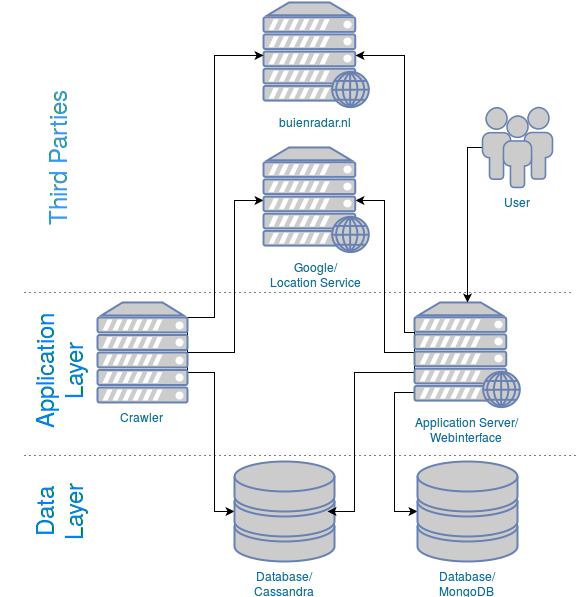

The diagram above was exported from draw.io. Its source (the exported page's mxGraphModel, read from the mxfile embedded in the PNG):
<mxGraphModel dx="876" dy="1588" grid="1" gridSize="10" guides="1" tooltips="1" connect="1" arrows="1" fold="1" page="1" pageScale="1" pageWidth="826" pageHeight="1169" background="#ffffff" math="0" shadow="0">
  <root>
    <mxCell id="0" />
    <mxCell id="1" parent="0" />
    <mxCell id="2" value="buienradar.nl&lt;br&gt;" style="fontColor=#0066CC;verticalAlign=top;verticalLabelPosition=bottom;labelPosition=center;align=center;html=1;fillColor=#CCCCCC;strokeColor=#6881B3;gradientColor=none;gradientDirection=north;strokeWidth=2;shape=mxgraph.networks.web_server;" parent="1" vertex="1">
      <mxGeometry x="369" y="-130" width="105" height="105" as="geometry" />
    </mxCell>
    <mxCell id="24" style="edgeStyle=orthogonalEdgeStyle;rounded=0;html=1;exitX=1;exitY=0.15;exitPerimeter=0;entryX=0;entryY=0.5;entryPerimeter=0;jettySize=auto;orthogonalLoop=1;" edge="1" parent="1" source="3" target="9">
      <mxGeometry relative="1" as="geometry">
        <Array as="points">
          <mxPoint x="293" y="220" />
          <mxPoint x="340" y="220" />
          <mxPoint x="340" y="68" />
        </Array>
      </mxGeometry>
    </mxCell>
    <mxCell id="26" style="edgeStyle=orthogonalEdgeStyle;rounded=0;html=1;exitX=1;exitY=0.5;exitPerimeter=0;entryX=0;entryY=0.5;entryPerimeter=0;jettySize=auto;orthogonalLoop=1;" edge="1" parent="1" source="3" target="4">
      <mxGeometry relative="1" as="geometry">
        <Array as="points">
          <mxPoint x="293" y="240" />
          <mxPoint x="320" y="240" />
          <mxPoint x="320" y="379" />
        </Array>
      </mxGeometry>
    </mxCell>
    <mxCell id="28" style="edgeStyle=orthogonalEdgeStyle;rounded=0;html=1;exitX=1;exitY=0.15;exitPerimeter=0;entryX=0;entryY=0.5;entryPerimeter=0;jettySize=auto;orthogonalLoop=1;" edge="1" parent="1" source="3" target="2">
      <mxGeometry relative="1" as="geometry">
        <Array as="points">
          <mxPoint x="320" y="185" />
          <mxPoint x="320" y="-77" />
        </Array>
      </mxGeometry>
    </mxCell>
    <mxCell id="3" value="Crawler&lt;br&gt;" style="fontColor=#0066CC;verticalAlign=top;verticalLabelPosition=bottom;labelPosition=center;align=center;html=1;fillColor=#CCCCCC;strokeColor=#6881B3;gradientColor=none;gradientDirection=north;strokeWidth=2;shape=mxgraph.networks.server;" parent="1" vertex="1">
      <mxGeometry x="203" y="170" width="90" height="100" as="geometry" />
    </mxCell>
    <mxCell id="4" value="Database/&lt;br&gt;Cassandra&lt;br&gt;" style="fontColor=#0066CC;verticalAlign=top;verticalLabelPosition=bottom;labelPosition=center;align=center;html=1;fillColor=#CCCCCC;strokeColor=#6881B3;gradientColor=none;gradientDirection=north;strokeWidth=2;shape=mxgraph.networks.storage;" parent="1" vertex="1">
      <mxGeometry x="340" y="329" width="100" height="100" as="geometry" />
    </mxCell>
    <mxCell id="13" style="edgeStyle=orthogonalEdgeStyle;rounded=0;html=1;exitX=0;exitY=0.5;exitPerimeter=0;entryX=1;entryY=0.5;entryPerimeter=0;startArrow=none;startFill=0;endArrow=classic;endFill=1;jettySize=auto;orthogonalLoop=1;fontSize=20;fontColor=#FF8000;" parent="1" edge="1">
      <mxGeometry relative="1" as="geometry">
        <mxPoint x="520" y="223" as="sourcePoint" />
        <mxPoint x="433" y="379" as="targetPoint" />
        <Array as="points">
          <mxPoint x="520" y="240" />
          <mxPoint x="460" y="240" />
          <mxPoint x="460" y="379" />
        </Array>
      </mxGeometry>
    </mxCell>
    <mxCell id="23" style="edgeStyle=orthogonalEdgeStyle;rounded=0;html=1;exitX=0;exitY=0.14;exitPerimeter=0;entryX=0.88;entryY=0.5;entryPerimeter=0;jettySize=auto;orthogonalLoop=1;" edge="1" parent="1" source="6" target="9">
      <mxGeometry relative="1" as="geometry">
        <Array as="points">
          <mxPoint x="520" y="220" />
          <mxPoint x="490" y="220" />
          <mxPoint x="490" y="68" />
        </Array>
      </mxGeometry>
    </mxCell>
    <mxCell id="27" style="edgeStyle=orthogonalEdgeStyle;rounded=0;html=1;exitX=0;exitY=0.5;exitPerimeter=0;entryX=0.88;entryY=0.5;entryPerimeter=0;jettySize=auto;orthogonalLoop=1;" edge="1" parent="1" source="6" target="2">
      <mxGeometry relative="1" as="geometry">
        <Array as="points">
          <mxPoint x="520" y="200" />
          <mxPoint x="510" y="200" />
          <mxPoint x="510" y="-77" />
        </Array>
      </mxGeometry>
    </mxCell>
    <mxCell id="31" style="edgeStyle=orthogonalEdgeStyle;rounded=0;html=1;exitX=0;exitY=0.93;exitPerimeter=0;entryX=0;entryY=0.5;entryPerimeter=0;jettySize=auto;orthogonalLoop=1;" edge="1" parent="1" source="6" target="30">
      <mxGeometry relative="1" as="geometry">
        <Array as="points">
          <mxPoint x="520" y="260" />
          <mxPoint x="500" y="260" />
          <mxPoint x="500" y="379" />
        </Array>
      </mxGeometry>
    </mxCell>
    <mxCell id="6" value="Application Server/&lt;br&gt;Webinterface&lt;br&gt;" style="fontColor=#0066CC;verticalAlign=top;verticalLabelPosition=bottom;labelPosition=center;align=center;html=1;fillColor=#CCCCCC;strokeColor=#6881B3;gradientColor=none;gradientDirection=north;strokeWidth=2;shape=mxgraph.networks.web_server;" parent="1" vertex="1">
      <mxGeometry x="520" y="170" width="105" height="105" as="geometry" />
    </mxCell>
    <mxCell id="9" value="Google/&lt;br&gt;Location Service&lt;br&gt;" style="fontColor=#0066CC;verticalAlign=top;verticalLabelPosition=bottom;labelPosition=center;align=center;html=1;fillColor=#CCCCCC;strokeColor=#6881B3;gradientColor=none;gradientDirection=north;strokeWidth=2;shape=mxgraph.networks.web_server;" parent="1" vertex="1">
      <mxGeometry x="369" y="15" width="105" height="105" as="geometry" />
    </mxCell>
    <mxCell id="18" style="edgeStyle=orthogonalEdgeStyle;rounded=0;html=1;exitX=0;exitY=0.5;exitPerimeter=0;entryX=0.5;entryY=0;entryPerimeter=0;startArrow=none;startFill=0;endArrow=classic;endFill=1;jettySize=auto;orthogonalLoop=1;fontSize=20;fontColor=#FF8000;" parent="1" source="17" target="6" edge="1">
      <mxGeometry relative="1" as="geometry">
        <Array as="points">
          <mxPoint x="573" y="15" />
        </Array>
      </mxGeometry>
    </mxCell>
    <mxCell id="17" value="User&lt;br&gt;" style="fontColor=#0066CC;verticalAlign=top;verticalLabelPosition=bottom;labelPosition=center;align=center;html=1;fillColor=#CCCCCC;strokeColor=#6881B3;gradientColor=none;gradientDirection=north;strokeWidth=2;shape=mxgraph.networks.users;" parent="1" vertex="1">
      <mxGeometry x="588" y="-25" width="70" height="80" as="geometry" />
    </mxCell>
    <mxCell id="30" value="Database/&lt;br&gt;MongoDB&lt;br&gt;" style="fontColor=#0066CC;verticalAlign=top;verticalLabelPosition=bottom;labelPosition=center;align=center;html=1;fillColor=#CCCCCC;strokeColor=#6881B3;gradientColor=none;gradientDirection=north;strokeWidth=2;shape=mxgraph.networks.storage;" vertex="1" parent="1">
      <mxGeometry x="523" y="329" width="100" height="100" as="geometry" />
    </mxCell>
    <mxCell id="36" value="" style="endArrow=none;html=1;dashed=1;dashPattern=1 4;" edge="1" parent="1">
      <mxGeometry width="50" height="50" relative="1" as="geometry">
        <mxPoint x="130" y="160" as="sourcePoint" />
        <mxPoint x="680" y="160" as="targetPoint" />
      </mxGeometry>
    </mxCell>
    <mxCell id="37" value="" style="endArrow=none;html=1;dashed=1;dashPattern=1 4;" edge="1" parent="1">
      <mxGeometry x="183" y="323" width="50" height="50" as="geometry">
        <mxPoint x="130" y="323" as="sourcePoint" />
        <mxPoint x="683" y="323" as="targetPoint" />
      </mxGeometry>
    </mxCell>
    <mxCell id="39" value="&lt;font style=&quot;font-size: 24px;&quot; color=&quot;#3399FF&quot;&gt;Third Parties&lt;br&gt;&lt;br&gt;&lt;/font&gt;" style="text;html=1;resizable=0;points=[];autosize=1;align=left;verticalAlign=top;spacingTop=-4;rotation=-90;fontColor=#007FFF;fontSize=24;" vertex="1" parent="1">
      <mxGeometry x="90" width="150" height="40" as="geometry" />
    </mxCell>
    <mxCell id="41" value="Application&lt;br&gt;Layer&lt;br&gt;" style="text;html=1;resizable=0;points=[];autosize=1;align=center;verticalAlign=top;spacingTop=-4;rotation=-90;fontSize=24;fontColor=#007FFF;" vertex="1" parent="1">
      <mxGeometry x="97" y="208" width="130" height="60" as="geometry" />
    </mxCell>
    <mxCell id="42" value="Data&lt;br&gt;Layer&lt;br&gt;" style="text;html=1;resizable=0;points=[];autosize=1;align=center;verticalAlign=top;spacingTop=-4;rotation=-90;fontSize=24;fontColor=#007FFF;" vertex="1" parent="1">
      <mxGeometry x="127" y="349" width="70" height="60" as="geometry" />
    </mxCell>
  </root>
</mxGraphModel>